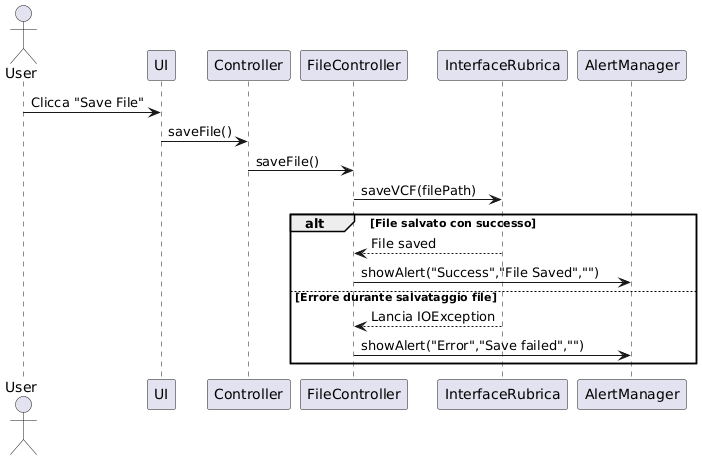

The diagram above was rendered by PlantUML. Its source (embedded in the PNG):
@startuml
actor User
participant UI
participant Controller
participant FileController
participant InterfaceRubrica
participant AlertManager


User -> UI : Clicca "Save File"
UI-> Controller : saveFile()
Controller -> FileController: saveFile()
FileController -> InterfaceRubrica : saveVCF(filePath)

alt File salvato con successo
    InterfaceRubrica --> FileController : File saved
    FileController -> AlertManager : showAlert("Success","File Saved","")
else Errore durante salvataggio file
    InterfaceRubrica --> FileController : Lancia IOException
    FileController -> AlertManager : showAlert("Error","Save failed","")
end
@enduml